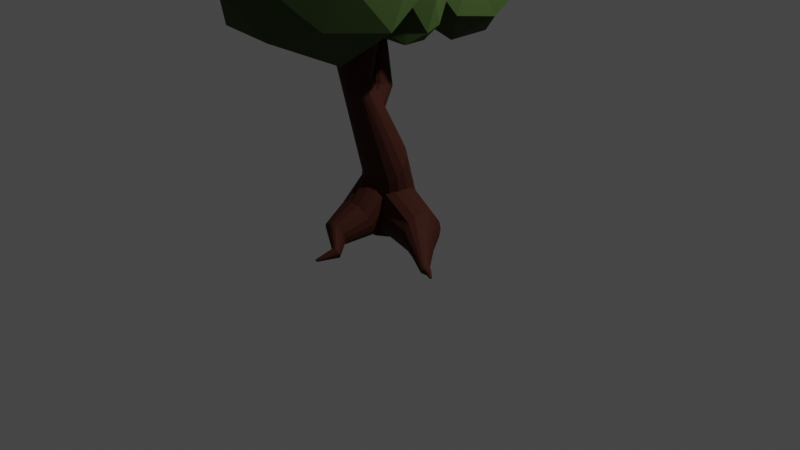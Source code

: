# Source: treeWithColor.blend  (saved by Blender 2.93.20; exported with 4.5.12 LTS)
import bpy
from mathutils import Matrix  # noqa: F401  (used for matrix-valued properties, if any)

bpy.ops.wm.read_factory_settings(use_empty=True)
scene = bpy.context.scene
scene.name = 'Scene'

# ---- collections
col_collection = bpy.data.collections.new('Collection'); scene.collection.children.link(col_collection)

# ---- materials (node trees are filled in below, after node groups)
mat_001 = bpy.data.materials.new('Материал.001')
mat_001.use_transparent_shadow = False
mat_x = bpy.data.materials.new('Материал')
mat_x.use_transparent_shadow = False

# ---- material node trees
mat_001.use_nodes = True; mat_001.node_tree.nodes.clear()
_N = mat_001.node_tree.nodes; _L = mat_001.node_tree.links
n0 = _N.new('ShaderNodeBsdfPrincipled'); n0.name = 'Principled BSDF'; n0.location = (10, 300)
n0.distribution = 'GGX'
n0.subsurface_method = 'BURLEY'
n0.inputs[0].default_value = (0.04364, 0.01027, 0.005197, 1.0)
n0.inputs[2].default_value = 0.7538
n0.inputs[3].default_value = 1.45
n0.inputs[13].default_value = 0.1692
n0.inputs[27].default_value = (0.0, 0.0, 0.0, 1.0)
n0.inputs[28].default_value = 1.0
n1 = _N.new('ShaderNodeOutputMaterial'); n1.name = 'Material Output'; n1.location = (300, 300)
_L.new(n0.outputs[0], n1.inputs[0])
n1.is_active_output = True
mat_x.use_nodes = True; mat_x.node_tree.nodes.clear()
_N = mat_x.node_tree.nodes; _L = mat_x.node_tree.links
n0 = _N.new('ShaderNodeBsdfPrincipled'); n0.name = 'Principled BSDF'; n0.location = (10, 300)
n0.distribution = 'GGX'
n0.subsurface_method = 'BURLEY'
n0.inputs[0].default_value = (0.03723, 0.06998, 0.01338, 1.0)
n0.inputs[2].default_value = 0.8615
n0.inputs[3].default_value = 1.45
n0.inputs[13].default_value = 0.3154
n0.inputs[27].default_value = (0.0, 0.0, 0.0, 1.0)
n0.inputs[28].default_value = 1.0
n1 = _N.new('ShaderNodeOutputMaterial'); n1.name = 'Material Output'; n1.location = (300, 300)
_L.new(n0.outputs[0], n1.inputs[0])
n1.is_active_output = True

# ---- world
world_world = bpy.data.worlds.new('World'); scene.world = world_world
world_world.use_nodes = True; world_world.node_tree.nodes.clear()
_N = world_world.node_tree.nodes; _L = world_world.node_tree.links
n0 = _N.new('ShaderNodeOutputWorld'); n0.name = 'World Output'; n0.location = (300, 300)
n1 = _N.new('ShaderNodeBackground'); n1.name = 'Background'; n1.location = (10, 300)
n1.inputs[0].default_value = (0.05088, 0.05088, 0.05088, 1.0)
_L.new(n1.outputs[0], n0.inputs[0])
n0.is_active_output = True
world_world.color = (0.05088, 0.05088, 0.05088)
world_world.use_sun_shadow = False
world_world.sun_shadow_jitter_overblur = 0.0

# ---- cameras
cam_camera = bpy.data.cameras.new('Camera')
cam_camera.clip_end = 100.0
cam_camera.ortho_scale = 7.314

# ---- lights
light_light = bpy.data.lights.new('Light', 'POINT')
light_light.transmission_factor = 0.0
light_light.energy = 1000.0
light_light.shadow_soft_size = 0.1
light_light.shadow_maximum_resolution = 0.006
light_light.use_absolute_resolution = True

# ---- meshes
me_x = bpy.data.meshes.new('Цилиндр')
me_x.from_pydata([(-2.811e-17, 0.08382, 0.002224), (0.1554, -0.6448, 2.478), (0.08036, 0.06783, 0.001987), (0.1793, -0.6494, 2.477), (0.1485, 0.02232, 0.001312), (0.1996, -0.6625, 2.474), (0.194, -0.04581, 0.0003009), (0.2131, -0.6821, 2.468), (0.21, -0.1262, -0.0008916), (0.2178, -0.7051, 2.462), (0.194, -0.2065, -0.002084), (0.2131, -0.7282, 2.456), (0.1485, -0.2746, -0.003095), (0.1996, -0.7478, 2.451), (0.08036, -0.3202, -0.00377), (0.1793, -0.7609, 2.447), (-1.836e-08, -0.3361, -0.004008), (0.1554, -0.7655, 2.446), (-0.08036, -0.3202, -0.00377), (0.1315, -0.7609, 2.447), (-0.1485, -0.2746, -0.003095), (0.1112, -0.7478, 2.451), (-0.194, -0.2065, -0.002084), (0.09769, -0.7282, 2.456), (-0.21, -0.1262, -0.0008916), (0.09294, -0.7051, 2.462), (-0.194, -0.04581, 0.0003009), (0.09769, -0.6821, 2.468), (-0.1485, 0.02232, 0.001312), (0.1112, -0.6625, 2.474), (-0.08036, 0.06783, 0.001987), (0.1315, -0.6494, 2.477), (-3.736e-09, 0.2016, 0.02188), (0.1234, 0.1771, 0.021), (0.2279, 0.1072, 0.01851), (0.2978, 0.00274, 0.01477), (0.3223, -0.1205, 0.01036), (0.2978, -0.2438, 0.005957), (0.2279, -0.3483, 0.002221), (0.1234, -0.4181, -0.0002749), (-3.192e-08, -0.4427, -0.001152), (-0.1234, -0.4181, -0.0002749), (-0.2279, -0.3483, 0.002221), (-0.2978, -0.2438, 0.005957), (-0.3223, -0.1205, 0.01036), (-0.2978, 0.00274, 0.01477), (-0.2279, 0.1072, 0.01851), (-0.1234, 0.1771, 0.021), (0.1013, -0.1426, 0.9753), (0.2036, -0.1541, 0.9586), (0.2903, -0.1869, 0.9112), (0.3483, -0.236, 0.8402), (0.3687, -0.2939, 0.7564), (0.3483, -0.3518, 0.6727), (0.2903, -0.4009, 0.6017), (0.2036, -0.4337, 0.5542), (0.1013, -0.4453, 0.5376), (-0.00102, -0.4337, 0.5542), (-0.08776, -0.4009, 0.6017), (-0.1457, -0.3518, 0.6727), (-0.1661, -0.2939, 0.7564), (-0.1457, -0.236, 0.8402), (-0.08776, -0.1869, 0.9112), (-0.00102, -0.1541, 0.9586), (-0.07656, -0.3534, 1.559), (-0.007081, -0.3645, 1.566), (0.05182, -0.3963, 1.585), (0.09117, -0.4438, 1.613), (0.105, -0.4999, 1.646), (0.09117, -0.5559, 1.679), (0.05182, -0.6034, 1.707), (-0.007081, -0.6352, 1.725), (-0.07656, -0.6463, 1.732), (-0.146, -0.6352, 1.725), (-0.2049, -0.6034, 1.707), (-0.2443, -0.5559, 1.679), (-0.2581, -0.4999, 1.646), (-0.2443, -0.4438, 1.613), (-0.2049, -0.3963, 1.585), (-0.146, -0.3645, 1.566), (0.09285, -0.3307, 2.191), (0.1275, -0.3374, 2.19), (0.157, -0.3563, 2.184), (0.1766, -0.3847, 2.177), (0.1835, -0.4182, 2.168), (0.1766, -0.4517, 2.159), (0.157, -0.4801, 2.151), (0.1275, -0.4991, 2.146), (0.09285, -0.5058, 2.144), (0.05816, -0.4991, 2.146), (0.02876, -0.4801, 2.151), (0.009106, -0.4517, 2.159), (0.002205, -0.4182, 2.168), (0.009106, -0.3847, 2.177), (0.02876, -0.3563, 2.184), (0.05816, -0.3374, 2.19), (0.09253, -0.2388, 0.2324), (-1.058e-09, -0.2324, 0.2152), (0.2101, -0.9951, 0.001969), (0.642, -0.4847, 0.04727), (0.2317, -0.9965, 0.006024), (0.1994, -0.399, 0.06874), (0.2501, -1.001, 0.01757), (0.6575, -0.4183, 0.001749), (0.2624, -1.007, 0.03486), (0.2149, -0.3327, 0.02322), (0.2667, -1.014, 0.05524), (0.6756, -0.3401, -0.01424), (0.2624, -1.022, 0.07563), (0.2331, -0.2544, 0.007232), (0.2501, -1.028, 0.09292), (0.6937, -0.2618, 0.00175), (0.2317, -1.032, 0.1045), (0.2511, -0.1761, 0.02322), (0.2101, -1.034, 0.1085), (0.7089, -0.1953, 0.04727), (0.1884, -1.032, 0.1045), (0.2867, -0.1097, 0.05856), (0.17, -1.028, 0.09292), (0.719, -0.1509, 0.1154), (0.1577, -1.022, 0.07563), (0.2968, -0.06529, 0.1267), (0.1534, -1.014, 0.05524), (0.7224, -0.1353, 0.1958), (0.1577, -1.007, 0.03486), (0.2612, -0.0435, 0.3526), (0.17, -1.001, 0.01757), (0.1884, -0.9965, 0.006024), (0.171, -0.257, 0.2816), (0.2234, -0.2842, 0.3552), (0.2418, -0.3163, 0.4419), (0.2234, -0.3484, 0.5287), (0.171, -0.3756, 0.6023), (0.09253, -0.3938, 0.6514), (-2.22e-08, -0.4002, 0.6687), (-0.0889, -0.3624, 0.6053), (-0.1407, -0.3504, 0.5728), (-0.1753, -0.3325, 0.5243), (-0.1874, -0.3113, 0.467), (-0.1753, -0.2901, 0.4097), (-0.1407, -0.2721, 0.3612), (-0.09253, -0.2388, 0.2324), (0.08036, -0.495, 0.008175), (0.1485, -0.5105, 0.05098), (0.194, -0.5337, 0.115), (0.21, -0.561, 0.1906), (0.194, -0.5884, 0.2662), (0.1485, -0.6116, 0.3302), (0.08036, -0.6271, 0.373), (-1.836e-08, -0.6325, 0.388), (-0.08036, -0.6271, 0.373), (-0.1485, -0.6116, 0.3302), (-0.194, -0.5884, 0.2662), (-0.21, -0.561, 0.1906), (-0.194, -0.5337, 0.115), (-0.1485, -0.5105, 0.05098), (5.655e-17, -0.4895, -0.006855), (-0.08036, -0.495, 0.008175), (0.05189, -0.7989, 0.002767), (0.09588, -0.8091, 0.03033), (0.1253, -0.8244, 0.07159), (0.1356, -0.8424, 0.1202), (0.1253, -0.8604, 0.1689), (0.09588, -0.8757, 0.2102), (0.05189, -0.8859, 0.2377), (-9.379e-09, -0.8895, 0.2474), (-0.05189, -0.8859, 0.2377), (-0.09588, -0.8757, 0.2102), (-0.1253, -0.8604, 0.1689), (-0.1356, -0.8424, 0.1202), (-0.1253, -0.8244, 0.07159), (-0.09588, -0.8091, 0.03033), (-0.05189, -0.7989, 0.002767), (2.475e-09, -0.7953, -0.006912), (0.1384, -1.192, -0.0009854), (0.144, -1.192, 5.525e-05), (0.1487, -1.193, 0.003019), (0.1518, -1.195, 0.007454), (0.1529, -1.197, 0.01269), (0.1518, -1.199, 0.01792), (0.1487, -1.2, 0.02235), (0.144, -1.201, 0.02532), (0.1384, -1.202, 0.02636), (0.1328, -1.201, 0.02532), (0.1281, -1.2, 0.02235), (0.125, -1.199, 0.01792), (0.1239, -1.197, 0.01269), (0.125, -1.195, 0.007454), (0.1281, -1.193, 0.003019), (0.1328, -1.192, 5.525e-05), (0.1878, -0.4433, 0.1572), (0.6315, -0.529, 0.1154), (0.184, -0.4589, 0.2376), (0.6277, -0.5445, 0.1958), (0.1873, -0.4432, 0.3179), (0.6311, -0.5289, 0.2761), (0.2294, -0.4072, 0.4953), (0.6411, -0.4845, 0.3443), (0.2455, -0.338, 0.5426), (0.6563, -0.4181, 0.3898), (0.2645, -0.2565, 0.5592), (0.6744, -0.3398, 0.4058), (0.2833, -0.1749, 0.5424), (0.6926, -0.2615, 0.3898), (0.2992, -0.1058, 0.4949), (0.7081, -0.1951, 0.3443), (0.2577, -0.05966, 0.4363), (0.7185, -0.1508, 0.2761), (0.7873, -0.5437, 0.03341), (0.7967, -0.5034, 0.005754), (0.8078, -0.4558, -0.003959), (0.8188, -0.4083, 0.005754), (0.828, -0.3679, 0.03341), (0.8341, -0.3409, 0.07481), (0.8362, -0.3314, 0.1236), (0.781, -0.5706, 0.07481), (0.7786, -0.5801, 0.1236), (0.7807, -0.5706, 0.1725), (0.7868, -0.5436, 0.2139), (0.7961, -0.5032, 0.2415), (0.807, -0.4557, 0.2512), (0.8181, -0.4081, 0.2415), (0.8275, -0.3678, 0.2139), (0.8338, -0.3409, 0.1725), (0.9827, -0.6454, 0.009509), (0.9867, -0.6282, -0.002308), (0.9914, -0.6079, -0.006457), (0.9961, -0.5875, -0.002308), (1.0, -0.5703, 0.009509), (1.003, -0.5588, 0.02719), (1.004, -0.5547, 0.04805), (0.98, -0.6569, 0.02719), (0.979, -0.6609, 0.04805), (0.9798, -0.6569, 0.06892), (0.9825, -0.6453, 0.0866), (0.9864, -0.6281, 0.09842), (0.9911, -0.6078, 0.1026), (0.9958, -0.5875, 0.09842), (0.9998, -0.5702, 0.0866), (1.003, -0.5587, 0.06892), (1.045, -0.6379, 0.007539), (1.045, -0.6294, 0.001324), (1.047, -0.6192, -0.001367), (1.05, -0.6091, -0.0001269), (1.054, -0.6005, 0.004857), (1.057, -0.5948, 0.01283), (1.061, -0.5928, 0.02256), (1.047, -0.6437, 0.01633), (1.049, -0.6457, 0.02636), (1.053, -0.6436, 0.0361), (1.057, -0.6379, 0.04407), (1.061, -0.6293, 0.04905), (1.064, -0.6192, 0.05029), (1.065, -0.6091, 0.0476), (1.065, -0.6005, 0.04138), (1.064, -0.5948, 0.03259), (1.106, -0.6584, 0.004905), (1.106, -0.6546, 0.002133), (1.107, -0.6501, 0.0009321), (1.108, -0.6456, 0.001486), (1.109, -0.6417, 0.003709), (1.111, -0.6392, 0.007264), (1.113, -0.6383, 0.01161), (1.106, -0.661, 0.008827), (1.108, -0.6619, 0.0133), (1.109, -0.661, 0.01765), (1.111, -0.6584, 0.0212), (1.113, -0.6546, 0.02343), (1.114, -0.6501, 0.02398), (1.115, -0.6455, 0.02278), (1.115, -0.6417, 0.02001), (1.114, -0.6392, 0.01608), (-0.0468, -0.04917, 1.417), (-0.08742, -0.04123, 1.406), (-0.04889, -0.246, 1.04), (-0.1777, 0.2624, 2.561), (-0.03089, -0.2248, 1.148), (-0.1589, 0.2565, 2.564), (0.01353, -0.2292, 1.184), (-0.1435, 0.244, 2.564), (0.04148, -0.2422, 1.232), (-0.1338, 0.2269, 2.562), (0.0487, -0.2617, 1.285), (-0.1313, 0.2076, 2.557), (0.0341, -0.2847, 1.336), (-0.1364, 0.1893, 2.552), (-9.59e-05, -0.3078, 1.375), (-0.1482, 0.1746, 2.546), (-0.04869, -0.3274, 1.398), (-0.1651, 0.1658, 2.54), (-0.1043, -0.3406, 1.401), (-0.1844, 0.1642, 2.536), (-0.1584, -0.3453, 1.383), (-0.2031, 0.1701, 2.533), (-0.1667, -0.3573, 1.257), (-0.2185, 0.1826, 2.533), (-0.1946, -0.3724, 1.179), (-0.2282, 0.1998, 2.535), (-0.1979, -0.3635, 1.155), (-0.2307, 0.219, 2.54), (-0.1913, -0.353, 1.132), (-0.2257, 0.2374, 2.545), (-0.1531, -0.2787, 1.066), (-0.2138, 0.2521, 2.551), (-0.1045, -0.2591, 1.043), (-0.197, 0.2609, 2.557), (-0.01347, -0.07181, 1.432), (0.007506, -0.1057, 1.448), (0.01293, -0.1456, 1.462), (0.001973, -0.1856, 1.474), (-0.02369, -0.2195, 1.48), (-0.06016, -0.2421, 1.48), (-0.1019, -0.2501, 1.473), (-0.1425, -0.2421, 1.462), (-0.1758, -0.2195, 1.447), (-0.1968, -0.1856, 1.431), (-0.2022, -0.1456, 1.417), (-0.1913, -0.1057, 1.405), (-0.1656, -0.07181, 1.399), (-0.1291, -0.04917, 1.399), (-0.1759, -0.04083, 1.797), (-0.2015, -0.05672, 1.797), (-0.1466, -0.03525, 1.801), (-0.2195, -0.0805, 1.801), (-0.2272, -0.1086, 1.809), (-0.2234, -0.1366, 1.819), (-0.2087, -0.1604, 1.831), (-0.1853, -0.1763, 1.841), (-0.1567, -0.1819, 1.849), (-0.1275, -0.1763, 1.853), (-0.1019, -0.1604, 1.853), (-0.08384, -0.1366, 1.849), (-0.07614, -0.1086, 1.841), (-0.07995, -0.0805, 1.831), (-0.09468, -0.05672, 1.82), (-0.1181, -0.04083, 1.809), (-0.3101, 0.07002, 2.016), (-0.3321, 0.06574, 2.022), (-0.3501, 0.05356, 2.029), (-0.3615, 0.03533, 2.038), (-0.3646, 0.01383, 2.045), (-0.3588, -0.007676, 2.052), (-0.345, -0.02591, 2.055), (-0.3254, -0.03809, 2.055), (-0.3029, -0.04236, 2.052), (-0.281, -0.03809, 2.047), (-0.2629, -0.02591, 2.039), (-0.2515, -0.007676, 2.03), (-0.2484, 0.01383, 2.023), (-0.2542, 0.03533, 2.016), (-0.268, 0.05356, 2.013), (-0.2876, 0.06574, 2.013), (-0.1427, 0.1603, 2.476), (-0.1594, 0.1571, 2.474), (-0.174, 0.148, 2.474), (-0.1844, 0.1344, 2.476), (-0.1888, 0.1183, 2.481), (-0.1866, 0.1023, 2.487), (-0.1782, 0.08869, 2.493), (-0.1648, 0.0796, 2.499), (-0.1485, 0.07641, 2.504), (-0.1317, 0.0796, 2.506), (-0.1171, 0.08869, 2.506), (-0.1068, 0.1023, 2.504), (-0.1024, 0.1183, 2.499), (-0.1045, 0.1344, 2.493), (-0.113, 0.148, 2.487), (-0.1263, 0.1571, 2.481)], [], [(80, 1, 3, 81), (81, 3, 5, 82), (82, 5, 7, 83), (83, 7, 9, 84), (84, 9, 11, 85), (85, 11, 13, 86), (86, 13, 15, 87), (87, 15, 17, 88), (88, 17, 19, 89), (89, 19, 21, 90), (90, 21, 23, 91), (91, 23, 25, 92), (92, 25, 27, 93), (93, 27, 29, 94), (3, 1, 31, 29, 27, 25, 23, 21, 19, 17, 15, 13, 11, 9, 7, 5), (94, 29, 31, 95), (95, 31, 1, 80), (0, 2, 4, 6, 8, 10, 12, 14, 16, 18, 20, 22, 24, 26, 28, 30), (30, 47, 32, 0), (28, 46, 47, 30), (26, 45, 46, 28), (24, 44, 45, 26), (22, 43, 44, 24), (20, 42, 43, 22), (18, 41, 42, 20), (16, 40, 41, 18), (14, 39, 40, 16), (12, 38, 39, 14), (10, 37, 38, 12), (8, 36, 37, 10), (6, 35, 36, 8), (4, 34, 35, 6), (2, 33, 34, 4), (0, 32, 33, 2), (47, 63, 48, 32), (46, 62, 63, 47), (45, 61, 62, 46), (44, 60, 61, 45), (43, 59, 60, 44), (42, 58, 59, 43), (41, 57, 58, 42), (40, 56, 57, 41), (39, 55, 56, 40), (38, 54, 55, 39), (37, 53, 54, 38), (36, 52, 53, 37), (35, 51, 52, 36), (34, 50, 51, 35), (33, 49, 50, 34), (32, 48, 49, 33), (63, 79, 64, 48), (62, 78, 79, 63), (61, 77, 78, 62), (60, 76, 77, 61), (59, 75, 76, 60), (58, 74, 75, 59), (57, 73, 74, 58), (56, 72, 73, 57), (55, 71, 72, 56), (54, 70, 71, 55), (53, 69, 70, 54), (52, 68, 69, 53), (51, 67, 68, 52), (50, 66, 67, 51), (49, 65, 66, 50), (48, 64, 65, 49), (79, 95, 80, 64), (78, 94, 95, 79), (77, 93, 94, 78), (76, 92, 93, 77), (75, 91, 92, 76), (74, 90, 91, 75), (73, 89, 90, 74), (72, 88, 89, 73), (71, 87, 88, 72), (70, 86, 87, 71), (69, 85, 86, 70), (68, 84, 85, 69), (67, 83, 84, 68), (66, 82, 83, 67), (65, 81, 82, 66), (64, 80, 81, 65), (160, 144, 145, 161), (142, 96, 128, 143), (159, 143, 144, 160), (143, 128, 129, 144), (162, 146, 147, 163), (144, 129, 130, 145), (163, 147, 148, 164), (145, 130, 131, 146), (113, 111, 107, 109), (164, 148, 149, 165), (146, 131, 132, 147), (165, 149, 150, 166), (147, 132, 133, 148), (166, 150, 151, 167), (148, 133, 134, 149), (117, 115, 111, 113), (167, 151, 152, 168), (149, 134, 135, 150), (168, 152, 153, 169), (150, 135, 136, 151), (169, 153, 154, 170), (151, 136, 137, 152), (121, 119, 115, 117), (170, 154, 155, 171), (152, 137, 138, 153), (171, 155, 157, 172), (153, 138, 139, 154), (172, 157, 156, 173), (154, 139, 140, 155), (125, 123, 119, 121), (173, 156, 142, 158), (155, 140, 141, 157), (157, 141, 97, 156), (161, 145, 146, 162), (156, 97, 96, 142), (109, 107, 103, 105), (127, 98, 174, 189), (158, 142, 143, 159), (100, 158, 159, 102), (106, 161, 162, 108), (98, 173, 158, 100), (127, 172, 173, 98), (126, 171, 172, 127), (124, 170, 171, 126), (122, 169, 170, 124), (120, 168, 169, 122), (118, 167, 168, 120), (116, 166, 167, 118), (114, 165, 166, 116), (112, 164, 165, 114), (110, 163, 164, 112), (108, 162, 163, 110), (102, 159, 160, 104), (104, 160, 161, 106), (174, 175, 176, 177, 178, 179, 180, 181, 182, 183, 184, 185, 186, 187, 188, 189), (104, 106, 178, 177), (110, 112, 181, 180), (116, 118, 184, 183), (122, 124, 187, 186), (102, 104, 177, 176), (108, 110, 180, 179), (114, 116, 183, 182), (120, 122, 186, 185), (126, 127, 189, 188), (100, 102, 176, 175), (106, 108, 179, 178), (98, 100, 175, 174), (112, 114, 182, 181), (118, 120, 185, 184), (124, 126, 188, 187), (105, 103, 99, 101), (101, 99, 191, 190), (190, 191, 193, 192), (192, 193, 195, 194), (194, 195, 197, 196), (196, 197, 199, 198), (198, 199, 201, 200), (200, 201, 203, 202), (202, 203, 205, 204), (199, 197, 218, 219), (204, 205, 207, 206), (206, 207, 123, 125), (105, 101, 190, 192, 194, 196, 198, 200, 202, 204, 206, 125, 121, 117, 113, 109), (222, 221, 237, 238), (123, 207, 223, 214), (195, 193, 216, 217), (205, 203, 221, 222), (107, 111, 211, 210), (191, 99, 208, 215), (201, 199, 219, 220), (119, 123, 214, 213), (111, 115, 212, 211), (197, 195, 217, 218), (207, 205, 222, 223), (99, 103, 209, 208), (115, 119, 213, 212), (193, 191, 215, 216), (203, 201, 220, 221), (103, 107, 210, 209), (236, 235, 251, 252), (215, 208, 224, 231), (223, 222, 238, 239), (216, 215, 231, 232), (208, 209, 225, 224), (214, 223, 239, 230), (217, 216, 232, 233), (209, 210, 226, 225), (218, 217, 233, 234), (211, 212, 228, 227), (219, 218, 234, 235), (212, 213, 229, 228), (220, 219, 235, 236), (210, 211, 227, 226), (221, 220, 236, 237), (213, 214, 230, 229), (251, 250, 266, 267), (226, 227, 243, 242), (237, 236, 252, 253), (229, 230, 246, 245), (238, 237, 253, 254), (231, 224, 240, 247), (239, 238, 254, 255), (232, 231, 247, 248), (224, 225, 241, 240), (230, 239, 255, 246), (233, 232, 248, 249), (225, 226, 242, 241), (234, 233, 249, 250), (227, 228, 244, 243), (235, 234, 250, 251), (228, 229, 245, 244), (257, 258, 259, 260, 261, 262, 271, 270, 269, 268, 267, 266, 265, 264, 263, 256), (244, 245, 261, 260), (252, 251, 267, 268), (242, 243, 259, 258), (253, 252, 268, 269), (245, 246, 262, 261), (254, 253, 269, 270), (247, 240, 256, 263), (255, 254, 270, 271), (248, 247, 263, 264), (240, 241, 257, 256), (246, 255, 271, 262), (249, 248, 264, 265), (241, 242, 258, 257), (250, 249, 265, 266), (243, 244, 260, 259), (276, 272, 306, 278), (352, 275, 277, 367), (278, 306, 307, 280), (367, 277, 279, 366), (280, 307, 308, 282), (366, 279, 281, 365), (282, 308, 309, 284), (365, 281, 283, 364), (284, 309, 310, 286), (364, 283, 285, 363), (286, 310, 311, 288), (363, 285, 287, 362), (288, 311, 312, 290), (362, 287, 289, 361), (290, 312, 313, 292), (361, 289, 291, 360), (292, 313, 314, 294), (360, 291, 293, 359), (294, 314, 315, 296), (359, 293, 295, 358), (296, 315, 316, 298), (358, 295, 297, 357), (298, 316, 317, 300), (357, 297, 299, 356), (300, 317, 318, 302), (356, 299, 301, 355), (302, 318, 319, 304), (355, 301, 303, 354), (277, 275, 305, 303, 301, 299, 297, 295, 293, 291, 289, 287, 285, 283, 281, 279), (304, 319, 273, 274), (354, 303, 305, 353), (274, 273, 272, 276), (353, 305, 275, 352), (274, 276, 278, 280, 282, 284, 286, 288, 290, 292, 294, 296, 298, 300, 302, 304), (319, 320, 322, 273), (318, 321, 320, 319), (317, 323, 321, 318), (316, 324, 323, 317), (315, 325, 324, 316), (314, 326, 325, 315), (313, 327, 326, 314), (312, 328, 327, 313), (311, 329, 328, 312), (310, 330, 329, 311), (309, 331, 330, 310), (308, 332, 331, 309), (307, 333, 332, 308), (306, 334, 333, 307), (272, 335, 334, 306), (273, 322, 335, 272), (320, 337, 336, 322), (321, 338, 337, 320), (323, 339, 338, 321), (324, 340, 339, 323), (325, 341, 340, 324), (326, 342, 341, 325), (327, 343, 342, 326), (328, 344, 343, 327), (329, 345, 344, 328), (330, 346, 345, 329), (331, 347, 346, 330), (332, 348, 347, 331), (333, 349, 348, 332), (334, 350, 349, 333), (335, 351, 350, 334), (322, 336, 351, 335), (337, 353, 352, 336), (338, 354, 353, 337), (339, 355, 354, 338), (340, 356, 355, 339), (341, 357, 356, 340), (342, 358, 357, 341), (343, 359, 358, 342), (344, 360, 359, 343), (345, 361, 360, 344), (346, 362, 361, 345), (347, 363, 362, 346), (348, 364, 363, 347), (349, 365, 364, 348), (350, 366, 365, 349), (351, 367, 366, 350), (336, 352, 367, 351)])
_uv = me_x.uv_layers.new(name='UVКарта')
_uv.uv.foreach_set('vector', [1.0, 1.0, 1.0, 1.0, 0.9375, 1.0, 0.9375, 1.0, 0.9375, 1.0, 0.9375, 1.0, 0.875, 1.0, 0.875, 1.0, 0.875, 1.0, 0.875, 1.0, 0.8125, 1.0, 0.8125, 1.0, 0.8125, 1.0, 0.8125, 1.0, 0.75, 1.0, 0.75, 1.0, 0.75, 1.0, 0.75, 1.0, 0.6875, 1.0, 0.6875, 1.0, 0.6875, 1.0, 0.6875, 1.0, 0.625, 1.0, 0.625, 1.0, 0.625, 1.0, 0.625, 1.0, 0.5625, 1.0, 0.5625, 1.0, 0.5625, 1.0, 0.5625, 1.0, 0.5, 1.0, 0.5, 1.0, 0.5, 1.0, 0.5, 1.0, 0.4375, 1.0, 0.4375, 1.0, 0.4375, 1.0, 0.4375, 1.0, 0.375, 1.0, 0.375, 1.0, 0.375, 1.0, 0.375, 1.0, 0.3125, 1.0, 0.3125, 1.0, 0.3125, 1.0, 0.3125, 1.0, 0.25, 1.0, 0.25, 1.0, 0.25, 1.0, 0.25, 1.0, 0.1875, 1.0, 0.1875, 1.0, 0.1875, 1.0, 0.1875, 1.0, 0.125, 1.0, 0.125, 1.0, 0.3418, 0.4717, 0.25, 0.49, 0.1582, 0.4717, 0.08029, 0.4197, 0.02827, 0.3418, 0.01, 0.25, 0.02827, 0.1582, 0.08029, 0.08029, 0.1582, 0.02827, 0.25, 0.01, 0.3418, 0.02827, 0.4197, 0.08029, 0.4717, 0.1582, 0.49, 0.25, 0.4717, 0.3418, 0.4197, 0.4197, 0.125, 1.0, 0.125, 1.0, 0.0625, 1.0, 0.0625, 1.0, 0.0625, 1.0, 0.0625, 1.0, 0.0, 1.0, 0.0, 1.0, 0.75, 0.49, 0.8418, 0.4717, 0.9197, 0.4197, 0.9717, 0.3418, 0.99, 0.25, 0.9717, 0.1582, 0.9197, 0.08029, 0.8418, 0.02827, 0.75, 0.01, 0.6582, 0.02827, 0.5803, 0.08029, 0.5283, 0.1582, 0.51, 0.25, 0.5283, 0.3418, 0.5803, 0.4197, 0.6582, 0.4717, 0.0625, 0.5, 0.0625, 0.5, 0.0, 0.5, 0.0, 0.5, 0.125, 0.5, 0.125, 0.5, 0.0625, 0.5, 0.0625, 0.5, 0.1875, 0.5, 0.1875, 0.5, 0.125, 0.5, 0.125, 0.5, 0.25, 0.5, 0.25, 0.5, 0.1875, 0.5, 0.1875, 0.5, 0.3125, 0.5, 0.3125, 0.5, 0.25, 0.5, 0.25, 0.5, 0.375, 0.5, 0.375, 0.5, 0.3125, 0.5, 0.3125, 0.5, 0.4375, 0.5, 0.4375, 0.5, 0.375, 0.5, 0.375, 0.5, 0.5, 0.5, 0.5, 0.5, 0.4375, 0.5, 0.4375, 0.5, 0.5625, 0.5, 0.5625, 0.5, 0.5, 0.5, 0.5, 0.5, 0.625, 0.5, 0.625, 0.5, 0.5625, 0.5, 0.5625, 0.5, 0.6875, 0.5, 0.6875, 0.5, 0.625, 0.5, 0.625, 0.5, 0.75, 0.5, 0.75, 0.5, 0.6875, 0.5, 0.6875, 0.5, 0.8125, 0.5, 0.8125, 0.5, 0.75, 0.5, 0.75, 0.5, 0.875, 0.5, 0.875, 0.5, 0.8125, 0.5, 0.8125, 0.5, 0.9375, 0.5, 0.9375, 0.5, 0.875, 0.5, 0.875, 0.5, 1.0, 0.5, 1.0, 0.5, 0.9375, 0.5, 0.9375, 0.5, 0.0625, 0.5, 0.0625, 0.665, 0.0, 0.665, 0.0, 0.5, 0.125, 0.5, 0.125, 0.665, 0.0625, 0.665, 0.0625, 0.5, 0.1875, 0.5, 0.1875, 0.665, 0.125, 0.665, 0.125, 0.5, 0.25, 0.5, 0.25, 0.665, 0.1875, 0.665, 0.1875, 0.5, 0.3125, 0.5, 0.3125, 0.665, 0.25, 0.665, 0.25, 0.5, 0.375, 0.5, 0.375, 0.665, 0.3125, 0.665, 0.3125, 0.5, 0.4375, 0.5, 0.4375, 0.665, 0.375, 0.665, 0.375, 0.5, 0.5, 0.5, 0.5, 0.665, 0.4375, 0.665, 0.4375, 0.5, 0.5625, 0.5, 0.5625, 0.665, 0.5, 0.665, 0.5, 0.5, 0.625, 0.5, 0.625, 0.665, 0.5625, 0.665, 0.5625, 0.5, 0.6875, 0.5, 0.6875, 0.665, 0.625, 0.665, 0.625, 0.5, 0.75, 0.5, 0.75, 0.665, 0.6875, 0.665, 0.6875, 0.5, 0.8125, 0.5, 0.8125, 0.665, 0.75, 0.665, 0.75, 0.5, 0.875, 0.5, 0.875, 0.665, 0.8125, 0.665, 0.8125, 0.5, 0.9375, 0.5, 0.9375, 0.665, 0.875, 0.665, 0.875, 0.5, 1.0, 0.5, 1.0, 0.665, 0.9375, 0.665, 0.9375, 0.5, 0.0625, 0.665, 0.0625, 0.8438, 0.0, 0.8438, 0.0, 0.665, 0.125, 0.665, 0.125, 0.8438, 0.0625, 0.8438, 0.0625, 0.665, 0.1875, 0.665, 0.1875, 0.8438, 0.125, 0.8438, 0.125, 0.665, 0.25, 0.665, 0.25, 0.8438, 0.1875, 0.8438, 0.1875, 0.665, 0.3125, 0.665, 0.3125, 0.8438, 0.25, 0.8438, 0.25, 0.665, 0.375, 0.665, 0.375, 0.8438, 0.3125, 0.8438, 0.3125, 0.665, 0.4375, 0.665, 0.4375, 0.8438, 0.375, 0.8438, 0.375, 0.665, 0.5, 0.665, 0.5, 0.8438, 0.4375, 0.8438, 0.4375, 0.665, 0.5625, 0.665, 0.5625, 0.8438, 0.5, 0.8438, 0.5, 0.665, 0.625, 0.665, 0.625, 0.8438, 0.5625, 0.8438, 0.5625, 0.665, 0.6875, 0.665, 0.6875, 0.8438, 0.625, 0.8438, 0.625, 0.665, 0.75, 0.665, 0.75, 0.8438, 0.6875, 0.8438, 0.6875, 0.665, 0.8125, 0.665, 0.8125, 0.8438, 0.75, 0.8438, 0.75, 0.665, 0.875, 0.665, 0.875, 0.8438, 0.8125, 0.8438, 0.8125, 0.665, 0.9375, 0.665, 0.9375, 0.8438, 0.875, 0.8438, 0.875, 0.665, 1.0, 0.665, 1.0, 0.8438, 0.9375, 0.8438, 0.9375, 0.665, 0.0625, 0.8438, 0.0625, 1.0, 0.0, 1.0, 0.0, 0.8438, 0.125, 0.8438, 0.125, 1.0, 0.0625, 1.0, 0.0625, 0.8438, 0.1875, 0.8438, 0.1875, 1.0, 0.125, 1.0, 0.125, 0.8438, 0.25, 0.8438, 0.25, 1.0, 0.1875, 1.0, 0.1875, 0.8438, 0.3125, 0.8438, 0.3125, 1.0, 0.25, 1.0, 0.25, 0.8438, 0.375, 0.8438, 0.375, 1.0, 0.3125, 1.0, 0.3125, 0.8438, 0.4375, 0.8438, 0.4375, 1.0, 0.375, 1.0, 0.375, 0.8438, 0.5, 0.8438, 0.5, 1.0, 0.4375, 1.0, 0.4375, 0.8438, 0.5625, 0.8438, 0.5625, 1.0, 0.5, 1.0, 0.5, 0.8438, 0.625, 0.8438, 0.625, 1.0, 0.5625, 1.0, 0.5625, 0.8438, 0.6875, 0.8438, 0.6875, 1.0, 0.625, 1.0, 0.625, 0.8438, 0.75, 0.8438, 0.75, 1.0, 0.6875, 1.0, 0.6875, 0.8438, 0.8125, 0.8438, 0.8125, 1.0, 0.75, 1.0, 0.75, 0.8438, 0.875, 0.8438, 0.875, 1.0, 0.8125, 1.0, 0.8125, 0.8438, 0.9375, 0.8438, 0.9375, 1.0, 0.875, 1.0, 0.875, 0.8438, 1.0, 0.8438, 1.0, 1.0, 0.9375, 1.0, 0.9375, 0.8438, 0.8125, 0.5, 0.8125, 0.5, 0.75, 0.5, 0.75, 0.5, 0.9375, 0.5, 0.9375, 1.0, 0.875, 1.0, 0.875, 0.5, 0.875, 0.5, 0.875, 0.5, 0.8125, 0.5, 0.8125, 0.5, 0.875, 0.5, 0.875, 1.0, 0.8125, 1.0, 0.8125, 0.5, 0.6875, 0.5, 0.6875, 0.5, 0.625, 0.5, 0.625, 0.5, 0.8125, 0.5, 0.8125, 1.0, 0.75, 1.0, 0.75, 0.5, 0.625, 0.5, 0.625, 0.5, 0.5625, 0.5, 0.5625, 0.5, 0.75, 0.5, 0.75, 1.0, 0.6875, 1.0, 0.6875, 0.5, 1.0, 0.5, 1.0, 1.0, 0.9375, 1.0, 0.9375, 0.5, 0.5625, 0.5, 0.5625, 0.5, 0.5, 0.5, 0.5, 0.5, 0.6875, 0.5, 0.6875, 1.0, 0.625, 1.0, 0.625, 0.5, 0.5, 0.5, 0.5, 0.5, 0.4375, 0.5, 0.4375, 0.5, 0.625, 0.5, 0.625, 1.0, 0.5625, 1.0, 0.5625, 0.5, 0.4375, 0.5, 0.4375, 0.5, 0.375, 0.5, 0.375, 0.5, 0.5625, 0.5, 0.5625, 1.0, 0.5, 1.0, 0.5, 0.5, 0.9375, 0.5, 0.9375, 1.0, 0.875, 1.0, 0.875, 0.5, 0.375, 0.5, 0.375, 0.5, 0.3115, 0.5001, 0.3125, 0.5, 0.5, 0.5, 0.5, 1.0, 0.4375, 1.0, 0.4375, 0.5, 0.3125, 0.5, 0.3115, 0.5001, 0.25, 0.5, 0.25, 0.5, 0.4375, 0.5, 0.4375, 1.0, 0.375, 1.0, 0.375, 0.5, 0.25, 0.5, 0.25, 0.5, 0.1875, 0.5, 0.1875, 0.5, 0.375, 0.5, 0.375, 1.0, 0.3125, 1.0, 0.3115, 0.5001, 0.875, 0.5, 0.875, 1.0, 0.8125, 1.0, 0.8125, 0.5, 0.1875, 0.5, 0.1875, 0.5, 0.125, 0.5, 0.125, 0.5, 0.3115, 0.5001, 0.3125, 1.0, 0.25, 1.0, 0.25, 0.5, 0.125, 0.5, 0.125, 0.5, 0.0625, 0.5, 0.0625, 0.5, 0.25, 0.5, 0.25, 1.0, 0.1875, 1.0, 0.1875, 0.5, 0.0625, 0.5, 0.0625, 0.5, 0.0, 0.5, 0.0, 0.5, 0.1875, 0.5, 0.1875, 1.0, 0.125, 1.0, 0.125, 0.5, 0.8125, 0.5, 0.8125, 1.0, 0.75, 1.0, 0.75, 0.5, 1.0, 0.5, 1.0, 0.5, 0.9375, 0.5, 0.9375, 0.5, 0.125, 0.5, 0.125, 1.0, 0.0625, 1.0, 0.0625, 0.5, 0.0625, 0.5, 0.0625, 1.0, 0.0, 1.0, 0.0, 0.5, 0.75, 0.5, 0.75, 0.5, 0.6875, 0.5, 0.6875, 0.5, 1.0, 0.5, 1.0, 1.0, 0.9375, 1.0, 0.9375, 0.5, 0.75, 0.5, 0.75, 1.0, 0.6875, 1.0, 0.6875, 0.5, 0.0625, 0.5, 0.0, 0.5, 0.0, 0.5, 0.0625, 0.5, 0.9375, 0.5, 0.9375, 0.5, 0.875, 0.5, 0.875, 0.5, 0.9375, 0.5, 0.9375, 0.5, 0.875, 0.5, 0.875, 0.5, 0.75, 0.5, 0.75, 0.5, 0.6875, 0.5, 0.6875, 0.5, 1.0, 0.5, 1.0, 0.5, 0.9375, 0.5, 0.9375, 0.5, 0.0625, 0.5, 0.0625, 0.5, 0.0, 0.5, 0.0, 0.5, 0.125, 0.5, 0.125, 0.5, 0.0625, 0.5, 0.0625, 0.5, 0.1875, 0.5, 0.1875, 0.5, 0.125, 0.5, 0.125, 0.5, 0.25, 0.5, 0.25, 0.5, 0.1875, 0.5, 0.1875, 0.5, 0.3125, 0.5, 0.3125, 0.5, 0.25, 0.5, 0.25, 0.5, 0.375, 0.5, 0.375, 0.5, 0.3125, 0.5, 0.3125, 0.5, 0.4375, 0.5, 0.4375, 0.5, 0.375, 0.5, 0.375, 0.5, 0.5, 0.5, 0.5, 0.5, 0.4375, 0.5, 0.4375, 0.5, 0.5625, 0.5, 0.5625, 0.5, 0.5, 0.5, 0.5, 0.5, 0.625, 0.5, 0.625, 0.5, 0.5625, 0.5, 0.5625, 0.5, 0.6875, 0.5, 0.6875, 0.5, 0.625, 0.5, 0.625, 0.5, 0.875, 0.5, 0.875, 0.5, 0.8125, 0.5, 0.8125, 0.5, 0.8125, 0.5, 0.8125, 0.5, 0.75, 0.5, 0.75, 0.5, 0.75, 0.49, 0.8418, 0.4717, 0.9197, 0.4197, 0.9717, 0.3418, 0.99, 0.25, 0.9717, 0.1582, 0.9197, 0.08029, 0.8418, 0.02827, 0.75, 0.01, 0.6582, 0.02827, 0.5803, 0.08029, 0.5283, 0.1582, 0.51, 0.25, 0.5283, 0.3418, 0.5803, 0.4197, 0.6582, 0.4717, 0.8125, 0.5, 0.75, 0.5, 0.75, 0.5, 0.8125, 0.5, 0.625, 0.5, 0.5625, 0.5, 0.5625, 0.5, 0.625, 0.5, 0.4375, 0.5, 0.375, 0.5, 0.375, 0.5, 0.4375, 0.5, 0.25, 0.5, 0.1875, 0.5, 0.1875, 0.5, 0.25, 0.5, 0.875, 0.5, 0.8125, 0.5, 0.8125, 0.5, 0.875, 0.5, 0.6875, 0.5, 0.625, 0.5, 0.625, 0.5, 0.6875, 0.5, 0.5, 0.5, 0.4375, 0.5, 0.4375, 0.5, 0.5, 0.5, 0.3125, 0.5, 0.25, 0.5, 0.25, 0.5, 0.3125, 0.5, 0.125, 0.5, 0.0625, 0.5, 0.0625, 0.5, 0.125, 0.5, 0.9375, 0.5, 0.875, 0.5, 0.875, 0.5, 0.9375, 0.5, 0.75, 0.5, 0.6875, 0.5, 0.6875, 0.5, 0.75, 0.5, 1.0, 0.5, 0.9375, 0.5, 0.9375, 0.5, 1.0, 0.5, 0.5625, 0.5, 0.5, 0.5, 0.5, 0.5, 0.5625, 0.5, 0.375, 0.5, 0.3125, 0.5, 0.3125, 0.5, 0.375, 0.5, 0.1875, 0.5, 0.125, 0.5, 0.125, 0.5, 0.1875, 0.5, 0.6875, 0.5, 0.6875, 1.0, 0.625, 1.0, 0.625, 0.5, 0.625, 0.5, 0.625, 1.0, 0.5625, 1.0, 0.5625, 0.5, 0.5625, 0.5, 0.5625, 1.0, 0.5, 1.0, 0.5, 0.5, 0.5, 0.5, 0.5, 1.0, 0.4375, 1.0, 0.4375, 0.5, 0.4375, 0.5, 0.4375, 1.0, 0.375, 1.0, 0.375, 0.5, 0.375, 0.5, 0.375, 1.0, 0.3125, 1.0, 0.3125, 0.5, 0.3125, 0.5, 0.3125, 1.0, 0.25, 1.0, 0.25, 0.5, 0.25, 0.5, 0.25, 1.0, 0.1875, 1.0, 0.1875, 0.5, 0.1875, 0.5, 0.1875, 1.0, 0.125, 1.0, 0.125, 0.5, 0.3125, 1.0, 0.375, 1.0, 0.375, 1.0, 0.3125, 1.0, 0.125, 0.5, 0.125, 1.0, 0.0625, 1.0, 0.0625, 0.5, 0.0625, 0.5, 0.0625, 1.0, 0.0, 1.0, 0.0, 0.5, 0.9717, 0.1582, 0.9197, 0.08029, 0.8418, 0.02827, 0.75, 0.01, 0.6582, 0.02827, 0.5803, 0.08029, 0.5283, 0.1582, 0.51, 0.25, 0.5283, 0.3418, 0.5803, 0.4197, 0.6582, 0.4717, 0.75, 0.49, 0.8418, 0.4717, 0.9197, 0.4197, 0.9717, 0.3418, 0.99, 0.25, 0.125, 1.0, 0.1875, 1.0, 0.1875, 1.0, 0.125, 1.0, 0.0, 1.0, 0.0625, 1.0, 0.0625, 1.0, 0.0, 1.0, 0.4375, 1.0, 0.5, 1.0, 0.5, 1.0, 0.4375, 1.0, 0.125, 1.0, 0.1875, 1.0, 0.1875, 1.0, 0.125, 1.0, 0.9375, 1.0, 1.0, 1.0, 1.0, 1.0, 0.9375, 1.0, 0.5625, 1.0, 0.625, 1.0, 0.625, 1.0, 0.5625, 1.0, 0.25, 1.0, 0.3125, 1.0, 0.3125, 1.0, 0.25, 1.0, 0.75, 1.0, 0.8125, 1.0, 0.8125, 1.0, 0.75, 1.0, 0.875, 1.0, 0.9375, 1.0, 0.9375, 1.0, 0.875, 1.0, 0.375, 1.0, 0.4375, 1.0, 0.4375, 1.0, 0.375, 1.0, 0.0625, 1.0, 0.125, 1.0, 0.125, 1.0, 0.0625, 1.0, 0.625, 1.0, 0.6875, 1.0, 0.6875, 1.0, 0.625, 1.0, 0.8125, 1.0, 0.875, 1.0, 0.875, 1.0, 0.8125, 1.0, 0.5, 1.0, 0.5625, 1.0, 0.5625, 1.0, 0.5, 1.0, 0.1875, 1.0, 0.25, 1.0, 0.25, 1.0, 0.1875, 1.0, 0.6875, 1.0, 0.75, 1.0, 0.75, 1.0, 0.6875, 1.0, 0.25, 1.0, 0.3125, 1.0, 0.3125, 1.0, 0.25, 1.0, 0.5625, 1.0, 0.625, 1.0, 0.625, 1.0, 0.5625, 1.0, 0.0625, 1.0, 0.125, 1.0, 0.125, 1.0, 0.0625, 1.0, 0.5, 1.0, 0.5625, 1.0, 0.5625, 1.0, 0.5, 1.0, 0.625, 1.0, 0.6875, 1.0, 0.6875, 1.0, 0.625, 1.0, 0.0, 1.0, 0.0625, 1.0, 0.0625, 1.0, 0.0, 1.0, 0.4375, 1.0, 0.5, 1.0, 0.5, 1.0, 0.4375, 1.0, 0.6875, 1.0, 0.75, 1.0, 0.75, 1.0, 0.6875, 1.0, 0.375, 1.0, 0.4375, 1.0, 0.4375, 1.0, 0.375, 1.0, 0.875, 1.0, 0.9375, 1.0, 0.9375, 1.0, 0.875, 1.0, 0.3125, 1.0, 0.375, 1.0, 0.375, 1.0, 0.3125, 1.0, 0.8125, 1.0, 0.875, 1.0, 0.875, 1.0, 0.8125, 1.0, 0.25, 1.0, 0.3125, 1.0, 0.3125, 1.0, 0.25, 1.0, 0.9375, 1.0, 1.0, 1.0, 1.0, 1.0, 0.9375, 1.0, 0.1875, 1.0, 0.25, 1.0, 0.25, 1.0, 0.1875, 1.0, 0.75, 1.0, 0.8125, 1.0, 0.8125, 1.0, 0.75, 1.0, 0.3125, 1.0, 0.375, 1.0, 0.375, 1.0, 0.3125, 1.0, 0.9375, 1.0, 1.0, 1.0, 1.0, 1.0, 0.9375, 1.0, 0.1875, 1.0, 0.25, 1.0, 0.25, 1.0, 0.1875, 1.0, 0.75, 1.0, 0.8125, 1.0, 0.8125, 1.0, 0.75, 1.0, 0.125, 1.0, 0.1875, 1.0, 0.1875, 1.0, 0.125, 1.0, 0.5625, 1.0, 0.625, 1.0, 0.625, 1.0, 0.5625, 1.0, 0.0625, 1.0, 0.125, 1.0, 0.125, 1.0, 0.0625, 1.0, 0.5, 1.0, 0.5625, 1.0, 0.5625, 1.0, 0.5, 1.0, 0.625, 1.0, 0.6875, 1.0, 0.6875, 1.0, 0.625, 1.0, 0.0, 1.0, 0.0625, 1.0, 0.0625, 1.0, 0.0, 1.0, 0.4375, 1.0, 0.5, 1.0, 0.5, 1.0, 0.4375, 1.0, 0.6875, 1.0, 0.75, 1.0, 0.75, 1.0, 0.6875, 1.0, 0.375, 1.0, 0.4375, 1.0, 0.4375, 1.0, 0.375, 1.0, 0.875, 1.0, 0.9375, 1.0, 0.9375, 1.0, 0.875, 1.0, 0.3125, 1.0, 0.375, 1.0, 0.375, 1.0, 0.3125, 1.0, 0.8125, 1.0, 0.875, 1.0, 0.875, 1.0, 0.8125, 1.0, 0.4717, 0.1582, 0.49, 0.25, 0.4717, 0.3418, 0.4197, 0.4197, 0.3418, 0.4717, 0.25, 0.49, 0.1582, 0.4717, 0.08029, 0.4197, 0.02827, 0.3418, 0.01, 0.25, 0.02827, 0.1582, 0.08029, 0.08029, 0.1582, 0.02827, 0.25, 0.01, 0.3418, 0.02827, 0.4197, 0.08029, 0.8125, 1.0, 0.875, 1.0, 0.875, 1.0, 0.8125, 1.0, 0.25, 1.0, 0.3125, 1.0, 0.3125, 1.0, 0.25, 1.0, 0.9375, 1.0, 1.0, 1.0, 1.0, 1.0, 0.9375, 1.0, 0.1875, 1.0, 0.25, 1.0, 0.25, 1.0, 0.1875, 1.0, 0.75, 1.0, 0.8125, 1.0, 0.8125, 1.0, 0.75, 1.0, 0.125, 1.0, 0.1875, 1.0, 0.1875, 1.0, 0.125, 1.0, 0.5625, 1.0, 0.625, 1.0, 0.625, 1.0, 0.5625, 1.0, 0.0625, 1.0, 0.125, 1.0, 0.125, 1.0, 0.0625, 1.0, 0.5, 1.0, 0.5625, 1.0, 0.5625, 1.0, 0.5, 1.0, 0.625, 1.0, 0.6875, 1.0, 0.6875, 1.0, 0.625, 1.0, 0.0, 1.0, 0.0625, 1.0, 0.0625, 1.0, 0.0, 1.0, 0.4375, 1.0, 0.5, 1.0, 0.5, 1.0, 0.4375, 1.0, 0.6875, 1.0, 0.75, 1.0, 0.75, 1.0, 0.6875, 1.0, 0.375, 1.0, 0.4375, 1.0, 0.4375, 1.0, 0.375, 1.0, 0.875, 1.0, 0.9375, 1.0, 0.9375, 1.0, 0.875, 1.0, 0.9375, 0.5, 0.9375, 0.5, 0.875, 0.5, 0.875, 0.5, 1.0, 1.0, 1.0, 1.0, 0.9375, 1.0, 0.9375, 1.0, 0.875, 0.5, 0.875, 0.5, 0.8125, 0.5, 0.8125, 0.5, 0.9375, 1.0, 0.9375, 1.0, 0.875, 1.0, 0.875, 1.0, 0.8125, 0.5, 0.8125, 0.5, 0.75, 0.5, 0.75, 0.5, 0.875, 1.0, 0.875, 1.0, 0.8125, 1.0, 0.8125, 1.0, 0.75, 0.5, 0.75, 0.5, 0.6875, 0.5, 0.6875, 0.5, 0.8125, 1.0, 0.8125, 1.0, 0.75, 1.0, 0.75, 1.0, 0.6875, 0.5, 0.6875, 0.5, 0.625, 0.5, 0.625, 0.5, 0.75, 1.0, 0.75, 1.0, 0.6875, 1.0, 0.6875, 1.0, 0.625, 0.5, 0.625, 0.5, 0.5625, 0.5, 0.5625, 0.5, 0.6875, 1.0, 0.6875, 1.0, 0.625, 1.0, 0.625, 1.0, 0.5625, 0.5, 0.5625, 0.5, 0.5, 0.5, 0.5, 0.5, 0.625, 1.0, 0.625, 1.0, 0.5625, 1.0, 0.5625, 1.0, 0.5, 0.5, 0.5, 0.5, 0.4375, 0.5, 0.4375, 0.5, 0.5625, 1.0, 0.5625, 1.0, 0.5, 1.0, 0.5, 1.0, 0.4375, 0.5, 0.4375, 0.5, 0.375, 0.5, 0.375, 0.5, 0.5, 1.0, 0.5, 1.0, 0.4375, 1.0, 0.4375, 1.0, 0.375, 0.5, 0.375, 0.5, 0.3125, 0.5, 0.3125, 0.5, 0.4375, 1.0, 0.4375, 1.0, 0.375, 1.0, 0.375, 1.0, 0.3125, 0.5, 0.3125, 0.5, 0.25, 0.5, 0.25, 0.5, 0.375, 1.0, 0.375, 1.0, 0.3125, 1.0, 0.3125, 1.0, 0.25, 0.5, 0.25, 0.5, 0.1875, 0.5, 0.1875, 0.5, 0.3125, 1.0, 0.3125, 1.0, 0.25, 1.0, 0.25, 1.0, 0.1875, 0.5, 0.1875, 0.5, 0.125, 0.5, 0.125, 0.5, 0.25, 1.0, 0.25, 1.0, 0.1875, 1.0, 0.1875, 1.0, 0.125, 0.5, 0.125, 0.5, 0.0625, 0.5, 0.0625, 0.5, 0.1875, 1.0, 0.1875, 1.0, 0.125, 1.0, 0.125, 1.0, 0.3418, 0.4717, 0.25, 0.49, 0.1582, 0.4717, 0.08029, 0.4197, 0.02827, 0.3418, 0.01, 0.25, 0.02827, 0.1582, 0.08029, 0.08029, 0.1582, 0.02827, 0.25, 0.01, 0.3418, 0.02827, 0.4197, 0.08029, 0.4717, 0.1582, 0.49, 0.25, 0.4717, 0.3418, 0.4197, 0.4197, 0.0625, 0.5, 0.0625, 0.5, 0.0, 0.5, 0.0, 0.5, 0.125, 1.0, 0.125, 1.0, 0.0625, 1.0, 0.0625, 1.0, 1.0, 0.5, 1.0, 0.5, 0.9375, 0.5, 0.9375, 0.5, 0.0625, 1.0, 0.0625, 1.0, 0.0, 1.0, 0.0, 1.0, 0.75, 0.49, 0.8418, 0.4717, 0.9197, 0.4197, 0.9717, 0.3418, 0.99, 0.25, 0.9717, 0.1582, 0.9197, 0.08029, 0.8418, 0.02827, 0.75, 0.01, 0.6582, 0.02827, 0.5803, 0.08029, 0.5283, 0.1582, 0.51, 0.25, 0.5283, 0.3418, 0.5803, 0.4197, 0.6582, 0.4717, 0.0625, 0.5, 0.0625, 0.6802, 0.0, 0.6802, 0.0, 0.5, 0.125, 0.5, 0.125, 0.6802, 0.0625, 0.6802, 0.0625, 0.5, 0.1875, 0.5, 0.1875, 0.6802, 0.125, 0.6802, 0.125, 0.5, 0.25, 0.5, 0.25, 0.6802, 0.1875, 0.6802, 0.1875, 0.5, 0.3125, 0.5, 0.3125, 0.6802, 0.25, 0.6802, 0.25, 0.5, 0.375, 0.5, 0.375, 0.6802, 0.3125, 0.6802, 0.3125, 0.5, 0.4375, 0.5, 0.4375, 0.6802, 0.375, 0.6802, 0.375, 0.5, 0.5, 0.5, 0.5, 0.6802, 0.4375, 0.6802, 0.4375, 0.5, 0.5625, 0.5, 0.5625, 0.6802, 0.5, 0.6802, 0.5, 0.5, 0.625, 0.5, 0.625, 0.6802, 0.5625, 0.6802, 0.5625, 0.5, 0.6875, 0.5, 0.6875, 0.6802, 0.625, 0.6802, 0.625, 0.5, 0.75, 0.5, 0.75, 0.6802, 0.6875, 0.6802, 0.6875, 0.5, 0.8125, 0.5, 0.8125, 0.6802, 0.75, 0.6802, 0.75, 0.5, 0.875, 0.5, 0.875, 0.6802, 0.8125, 0.6802, 0.8125, 0.5, 0.9375, 0.5, 0.9375, 0.6802, 0.875, 0.6802, 0.875, 0.5, 1.0, 0.5, 1.0, 0.6802, 0.9375, 0.6802, 0.9375, 0.5, 0.0625, 0.6802, 0.0625, 0.8527, 0.0, 0.8527, 0.0, 0.6802, 0.125, 0.6802, 0.125, 0.8527, 0.0625, 0.8527, 0.0625, 0.6802, 0.1875, 0.6802, 0.1875, 0.8527, 0.125, 0.8527, 0.125, 0.6802, 0.25, 0.6802, 0.25, 0.8527, 0.1875, 0.8527, 0.1875, 0.6802, 0.3125, 0.6802, 0.3125, 0.8527, 0.25, 0.8527, 0.25, 0.6802, 0.375, 0.6802, 0.375, 0.8527, 0.3125, 0.8527, 0.3125, 0.6802, 0.4375, 0.6802, 0.4375, 0.8527, 0.375, 0.8527, 0.375, 0.6802, 0.5, 0.6802, 0.5, 0.8527, 0.4375, 0.8527, 0.4375, 0.6802, 0.5625, 0.6802, 0.5625, 0.8527, 0.5, 0.8527, 0.5, 0.6802, 0.625, 0.6802, 0.625, 0.8527, 0.5625, 0.8527, 0.5625, 0.6802, 0.6875, 0.6802, 0.6875, 0.8527, 0.625, 0.8527, 0.625, 0.6802, 0.75, 0.6802, 0.75, 0.8527, 0.6875, 0.8527, 0.6875, 0.6802, 0.8125, 0.6802, 0.8125, 0.8527, 0.75, 0.8527, 0.75, 0.6802, 0.875, 0.6802, 0.875, 0.8527, 0.8125, 0.8527, 0.8125, 0.6802, 0.9375, 0.6802, 0.9375, 0.8527, 0.875, 0.8527, 0.875, 0.6802, 1.0, 0.6802, 1.0, 0.8527, 0.9375, 0.8527, 0.9375, 0.6802, 0.0625, 0.8527, 0.0625, 1.0, 0.0, 1.0, 0.0, 0.8527, 0.125, 0.8527, 0.125, 1.0, 0.0625, 1.0, 0.0625, 0.8527, 0.1875, 0.8527, 0.1875, 1.0, 0.125, 1.0, 0.125, 0.8527, 0.25, 0.8527, 0.25, 1.0, 0.1875, 1.0, 0.1875, 0.8527, 0.3125, 0.8527, 0.3125, 1.0, 0.25, 1.0, 0.25, 0.8527, 0.375, 0.8527, 0.375, 1.0, 0.3125, 1.0, 0.3125, 0.8527, 0.4375, 0.8527, 0.4375, 1.0, 0.375, 1.0, 0.375, 0.8527, 0.5, 0.8527, 0.5, 1.0, 0.4375, 1.0, 0.4375, 0.8527, 0.5625, 0.8527, 0.5625, 1.0, 0.5, 1.0, 0.5, 0.8527, 0.625, 0.8527, 0.625, 1.0, 0.5625, 1.0, 0.5625, 0.8527, 0.6875, 0.8527, 0.6875, 1.0, 0.625, 1.0, 0.625, 0.8527, 0.75, 0.8527, 0.75, 1.0, 0.6875, 1.0, 0.6875, 0.8527, 0.8125, 0.8527, 0.8125, 1.0, 0.75, 1.0, 0.75, 0.8527, 0.875, 0.8527, 0.875, 1.0, 0.8125, 1.0, 0.8125, 0.8527, 0.9375, 0.8527, 0.9375, 1.0, 0.875, 1.0, 0.875, 0.8527, 1.0, 0.8527, 1.0, 1.0, 0.9375, 1.0, 0.9375, 0.8527])
me_x.materials.append(mat_001)
me_x.use_remesh_fix_poles = True
me_x.use_remesh_preserve_attributes = False
me_x.update()
me_x_1 = bpy.data.meshes.new('Икосфера')
me_x_1.from_pydata([(0.08171, -0.8236, 2.114), (0.6607, -1.466, 2.376), (-0.2524, -1.755, 2.308), (-0.8167, -0.8869, 2.707), (-0.2524, -0.1101, 2.707), (0.8397, -0.4068, 2.633), (0.2524, -1.942, 3.103), (-0.7628, -1.255, 3.422), (-0.7628, -0.295, 3.422), (0.2752, 0.001722, 3.489), (0.7222, -1.185, 3.206), (-0.1021, -0.775, 3.927), (-0.2456, -1.28, 2.324), (0.4701, -1.126, 1.973), (0.24, -1.702, 2.247), (0.9557, -0.9827, 2.341), (0.5673, -0.6722, 2.301), (-0.5773, -0.8236, 2.324), (-0.6284, -1.343, 2.636), (0.03061, -0.4978, 2.301), (-0.7256, -0.3671, 2.621), (0.24, -0.1481, 2.636), (0.8684, -1.367, 2.818), (1.047, -0.8175, 2.873), (-2.999e-17, -1.981, 2.675), (0.5367, -1.811, 2.714), (-0.9705, -1.057, 3.014), (-0.5367, -1.626, 3.116), (-0.6388, -0.03629, 3.014), (-0.9705, -0.4929, 3.014), (0.4422, -0.1481, 3.041), (-1.233e-10, 0.02627, 3.116), (0.6284, -1.646, 3.246), (-0.24, -1.921, 3.182), (-0.8789, -0.775, 3.494), (-0.3421, -0.0363, 3.494), (0.4925, -0.3185, 3.298), (0.1483, -1.714, 3.535), (0.605, -1.269, 3.707), (-0.3884, -1.169, 3.892), (-0.4905, -0.4929, 3.79), (0.1712, -0.3185, 3.858), (0.1556, 0.7099, 1.846), (0.6983, 0.04816, 2.232), (-0.2073, -0.1955, 2.334), (-0.7924, 0.7099, 2.358), (-0.3288, 1.362, 2.193), (0.5427, 0.8513, 2.169), (0.2073, -0.1955, 3.005), (-0.5427, 0.04816, 3.005), (-0.5427, 0.8367, 3.005), (0.2073, 1.163, 3.024), (0.6708, 0.3306, 3.097), (6.132e-16, 0.3306, 3.512), (0.03375, 0.3349, 1.958), (0.4746, 0.2107, 1.929), (0.1972, -0.1643, 2.275), (0.7936, 0.4425, 2.173), (0.4746, 0.6742, 1.929), (-0.5159, 0.7099, 2.056), (-0.5161, 0.155, 2.275), (0.03375, 1.085, 1.958), (-0.6377, 1.085, 2.299), (0.1972, 1.331, 2.139), (0.7133, 0.2107, 2.669), (0.8689, 0.6888, 2.402), (5.927e-16, -0.3075, 2.669), (0.4408, -0.1643, 2.669), (-0.7133, 0.0308, 2.64), (-0.4408, -0.1643, 2.669), (-0.4408, 1.117, 2.854), (-0.7133, 0.6742, 2.669), (0.4408, 1.064, 2.504), (5.15e-16, 1.275, 2.689), (0.5161, 0.06746, 3.064), (-0.1972, -0.1643, 3.064), (-0.638, 0.4425, 3.064), (-0.1972, 1.132, 3.083), (0.5161, 0.832, 2.898), (0.1218, 0.06746, 3.307), (0.3943, 0.3306, 3.4), (-0.319, 0.2107, 3.307), (-0.319, 0.6742, 3.307), (0.1218, 0.7056, 3.4), (0.4906, -0.4163, 2.021), (0.6198, -0.5381, 2.223), (0.2598, -0.655, 2.223), (0.03732, -0.3488, 2.223), (0.2598, -0.04257, 2.223), (0.7511, -0.2271, 2.22), (0.4588, -0.655, 2.545), (0.09881, -0.6056, 2.581), (0.09881, -0.1595, 2.545), (0.4588, -0.04257, 2.545), (0.6813, -0.3938, 2.637), (0.3593, -0.3488, 2.744), (0.3008, -0.5288, 2.077), (0.6437, -0.5276, 2.075), (0.4539, -0.6401, 2.194), (0.7968, -0.4163, 2.192), (0.6437, -0.3051, 2.075), (0.17, -0.3488, 2.077), (0.1116, -0.5288, 2.194), (0.4321, -0.2363, 2.075), (0.1116, -0.1688, 2.194), (0.4539, 0.07187, 2.234), (0.7017, -0.5726, 2.513), (0.833, -0.3501, 2.474), (0.3593, -0.7088, 2.384), (0.5709, -0.6401, 2.384), (0.01693, -0.5276, 2.42), (0.1477, -0.6401, 2.384), (0.1477, -0.05756, 2.384), (0.01693, -0.2376, 2.384), (0.5709, 0.07187, 2.423), (0.3593, 0.01119, 2.384), (0.6071, -0.5963, 2.609), (0.2647, -0.6401, 2.573), (0.05308, -0.3488, 2.573), (0.2647, -0.05756, 2.573), (0.7383, -0.2814, 2.663), (0.4178, -0.5288, 2.69), (0.5486, -0.3488, 2.69), (0.2062, -0.4601, 2.69), (0.2062, -0.2376, 2.69), (0.4178, -0.1688, 2.69)], [], [(0, 13, 12), (1, 13, 15), (0, 12, 17), (0, 17, 19), (0, 19, 16), (1, 15, 22), (2, 14, 24), (3, 18, 26), (4, 20, 28), (5, 21, 30), (1, 22, 25), (2, 24, 27), (3, 26, 29), (4, 28, 31), (5, 30, 23), (6, 32, 37), (7, 33, 39), (8, 34, 40), (9, 35, 41), (10, 36, 38), (38, 41, 11), (38, 36, 41), (36, 9, 41), (41, 40, 11), (41, 35, 40), (35, 8, 40), (40, 39, 11), (40, 34, 39), (34, 7, 39), (39, 37, 11), (39, 33, 37), (33, 6, 37), (37, 38, 11), (37, 32, 38), (32, 10, 38), (23, 36, 10), (23, 30, 36), (30, 9, 36), (31, 35, 9), (31, 28, 35), (28, 8, 35), (29, 34, 8), (29, 26, 34), (26, 7, 34), (27, 33, 7), (27, 24, 33), (24, 6, 33), (25, 32, 6), (25, 22, 32), (22, 10, 32), (30, 31, 9), (30, 21, 31), (21, 4, 31), (28, 29, 8), (28, 20, 29), (20, 3, 29), (26, 27, 7), (26, 18, 27), (18, 2, 27), (24, 25, 6), (24, 14, 25), (14, 1, 25), (22, 23, 10), (22, 15, 23), (15, 5, 23), (16, 21, 5), (16, 19, 21), (19, 4, 21), (19, 20, 4), (19, 17, 20), (17, 3, 20), (17, 18, 3), (17, 12, 18), (12, 2, 18), (15, 16, 5), (15, 13, 16), (13, 0, 16), (12, 14, 2), (12, 13, 14), (13, 1, 14), (42, 55, 54), (43, 55, 57), (42, 54, 59), (42, 59, 61), (42, 61, 58), (43, 57, 64), (44, 56, 66), (45, 60, 68), (46, 62, 70), (47, 63, 72), (43, 64, 67), (44, 66, 69), (45, 68, 71), (46, 70, 73), (47, 72, 65), (48, 74, 79), (49, 75, 81), (50, 76, 82), (51, 77, 83), (52, 78, 80), (80, 83, 53), (80, 78, 83), (78, 51, 83), (83, 82, 53), (83, 77, 82), (77, 50, 82), (82, 81, 53), (82, 76, 81), (76, 49, 81), (81, 79, 53), (81, 75, 79), (75, 48, 79), (79, 80, 53), (79, 74, 80), (74, 52, 80), (65, 78, 52), (65, 72, 78), (72, 51, 78), (73, 77, 51), (73, 70, 77), (70, 50, 77), (71, 76, 50), (71, 68, 76), (68, 49, 76), (69, 75, 49), (69, 66, 75), (66, 48, 75), (67, 74, 48), (67, 64, 74), (64, 52, 74), (72, 73, 51), (72, 63, 73), (63, 46, 73), (70, 71, 50), (70, 62, 71), (62, 45, 71), (68, 69, 49), (68, 60, 69), (60, 44, 69), (66, 67, 48), (66, 56, 67), (56, 43, 67), (64, 65, 52), (64, 57, 65), (57, 47, 65), (58, 63, 47), (58, 61, 63), (61, 46, 63), (61, 62, 46), (61, 59, 62), (59, 45, 62), (59, 60, 45), (59, 54, 60), (54, 44, 60), (57, 58, 47), (57, 55, 58), (55, 42, 58), (54, 56, 44), (54, 55, 56), (55, 43, 56), (84, 97, 96), (85, 97, 99), (84, 96, 101), (84, 101, 103), (84, 103, 100), (85, 99, 106), (86, 98, 108), (87, 102, 110), (88, 104, 112), (89, 105, 114), (85, 106, 109), (86, 108, 111), (87, 110, 113), (88, 112, 115), (89, 114, 107), (90, 116, 121), (91, 117, 123), (92, 118, 124), (93, 119, 125), (94, 120, 122), (122, 125, 95), (122, 120, 125), (120, 93, 125), (125, 124, 95), (125, 119, 124), (119, 92, 124), (124, 123, 95), (124, 118, 123), (118, 91, 123), (123, 121, 95), (123, 117, 121), (117, 90, 121), (121, 122, 95), (121, 116, 122), (116, 94, 122), (107, 120, 94), (107, 114, 120), (114, 93, 120), (115, 119, 93), (115, 112, 119), (112, 92, 119), (113, 118, 92), (113, 110, 118), (110, 91, 118), (111, 117, 91), (111, 108, 117), (108, 90, 117), (109, 116, 90), (109, 106, 116), (106, 94, 116), (114, 115, 93), (114, 105, 115), (105, 88, 115), (112, 113, 92), (112, 104, 113), (104, 87, 113), (110, 111, 91), (110, 102, 111), (102, 86, 111), (108, 109, 90), (108, 98, 109), (98, 85, 109), (106, 107, 94), (106, 99, 107), (99, 89, 107), (100, 105, 89), (100, 103, 105), (103, 88, 105), (103, 104, 88), (103, 101, 104), (101, 87, 104), (101, 102, 87), (101, 96, 102), (96, 86, 102), (99, 100, 89), (99, 97, 100), (97, 84, 100), (96, 98, 86), (96, 97, 98), (97, 85, 98)])
_uv = me_x_1.uv_layers.new(name='UVКарта')
_uv.uv.foreach_set('vector', [0.1818, 0.0, 0.2273, 0.07873, 0.1364, 0.07873, 0.2727, 0.1575, 0.3182, 0.07873, 0.3636, 0.1575, 0.9091, 0.0, 0.9545, 0.07873, 0.8636, 0.07873, 0.7273, 0.0, 0.7727, 0.07873, 0.6818, 0.07873, 0.5455, 0.0, 0.5909, 0.07873, 0.5, 0.07873, 0.2727, 0.1575, 0.3636, 0.1575, 0.3182, 0.2362, 0.09091, 0.1575, 0.1818, 0.1575, 0.1364, 0.2362, 0.8182, 0.1575, 0.9091, 0.1575, 0.8636, 0.2362, 0.6364, 0.1575, 0.7273, 0.1575, 0.6818, 0.2362, 0.4545, 0.1575, 0.5455, 0.1575, 0.5, 0.2362, 0.2727, 0.1575, 0.3182, 0.2362, 0.2273, 0.2362, 0.09091, 0.1575, 0.1364, 0.2362, 0.04546, 0.2362, 0.8182, 0.1575, 0.8636, 0.2362, 0.7727, 0.2362, 0.6364, 0.1575, 0.6818, 0.2362, 0.5909, 0.2362, 0.4545, 0.1575, 0.5, 0.2362, 0.4091, 0.2362, 0.1818, 0.3149, 0.2727, 0.3149, 0.2273, 0.3937, 0.0, 0.3149, 0.09091, 0.3149, 0.04546, 0.3937, 0.7273, 0.3149, 0.8182, 0.3149, 0.7727, 0.3937, 0.5455, 0.3149, 0.6364, 0.3149, 0.5909, 0.3937, 0.3636, 0.3149, 0.4545, 0.3149, 0.4091, 0.3937, 0.4091, 0.3937, 0.5, 0.3937, 0.4545, 0.4724, 0.4091, 0.3937, 0.4545, 0.3149, 0.5, 0.3937, 0.4545, 0.3149, 0.5455, 0.3149, 0.5, 0.3937, 0.5909, 0.3937, 0.6818, 0.3937, 0.6364, 0.4724, 0.5909, 0.3937, 0.6364, 0.3149, 0.6818, 0.3937, 0.6364, 0.3149, 0.7273, 0.3149, 0.6818, 0.3937, 0.7727, 0.3937, 0.8636, 0.3937, 0.8182, 0.4724, 0.7727, 0.3937, 0.8182, 0.3149, 0.8636, 0.3937, 0.8182, 0.3149, 0.9091, 0.3149, 0.8636, 0.3937, 0.04546, 0.3937, 0.1364, 0.3937, 0.09091, 0.4724, 0.04546, 0.3937, 0.09091, 0.3149, 0.1364, 0.3937, 0.09091, 0.3149, 0.1818, 0.3149, 0.1364, 0.3937, 0.2273, 0.3937, 0.3182, 0.3937, 0.2727, 0.4724, 0.2273, 0.3937, 0.2727, 0.3149, 0.3182, 0.3937, 0.2727, 0.3149, 0.3636, 0.3149, 0.3182, 0.3937, 0.4091, 0.2362, 0.4545, 0.3149, 0.3636, 0.3149, 0.4091, 0.2362, 0.5, 0.2362, 0.4545, 0.3149, 0.5, 0.2362, 0.5455, 0.3149, 0.4545, 0.3149, 0.5909, 0.2362, 0.6364, 0.3149, 0.5455, 0.3149, 0.5909, 0.2362, 0.6818, 0.2362, 0.6364, 0.3149, 0.6818, 0.2362, 0.7273, 0.3149, 0.6364, 0.3149, 0.7727, 0.2362, 0.8182, 0.3149, 0.7273, 0.3149, 0.7727, 0.2362, 0.8636, 0.2362, 0.8182, 0.3149, 0.8636, 0.2362, 0.9091, 0.3149, 0.8182, 0.3149, 0.04546, 0.2362, 0.09091, 0.3149, 0.0, 0.3149, 0.04546, 0.2362, 0.1364, 0.2362, 0.09091, 0.3149, 0.1364, 0.2362, 0.1818, 0.3149, 0.09091, 0.3149, 0.2273, 0.2362, 0.2727, 0.3149, 0.1818, 0.3149, 0.2273, 0.2362, 0.3182, 0.2362, 0.2727, 0.3149, 0.3182, 0.2362, 0.3636, 0.3149, 0.2727, 0.3149, 0.5, 0.2362, 0.5909, 0.2362, 0.5455, 0.3149, 0.5, 0.2362, 0.5455, 0.1575, 0.5909, 0.2362, 0.5455, 0.1575, 0.6364, 0.1575, 0.5909, 0.2362, 0.6818, 0.2362, 0.7727, 0.2362, 0.7273, 0.3149, 0.6818, 0.2362, 0.7273, 0.1575, 0.7727, 0.2362, 0.7273, 0.1575, 0.8182, 0.1575, 0.7727, 0.2362, 0.8636, 0.2362, 0.9545, 0.2362, 0.9091, 0.3149, 0.8636, 0.2362, 0.9091, 0.1575, 0.9545, 0.2362, 0.9091, 0.1575, 1.0, 0.1575, 0.9545, 0.2362, 0.1364, 0.2362, 0.2273, 0.2362, 0.1818, 0.3149, 0.1364, 0.2362, 0.1818, 0.1575, 0.2273, 0.2362, 0.1818, 0.1575, 0.2727, 0.1575, 0.2273, 0.2362, 0.3182, 0.2362, 0.4091, 0.2362, 0.3636, 0.3149, 0.3182, 0.2362, 0.3636, 0.1575, 0.4091, 0.2362, 0.3636, 0.1575, 0.4545, 0.1575, 0.4091, 0.2362, 0.5, 0.07873, 0.5455, 0.1575, 0.4545, 0.1575, 0.5, 0.07873, 0.5909, 0.07873, 0.5455, 0.1575, 0.5909, 0.07873, 0.6364, 0.1575, 0.5455, 0.1575, 0.6818, 0.07873, 0.7273, 0.1575, 0.6364, 0.1575, 0.6818, 0.07873, 0.7727, 0.07873, 0.7273, 0.1575, 0.7727, 0.07873, 0.8182, 0.1575, 0.7273, 0.1575, 0.8636, 0.07873, 0.9091, 0.1575, 0.8182, 0.1575, 0.8636, 0.07873, 0.9545, 0.07873, 0.9091, 0.1575, 0.9545, 0.07873, 1.0, 0.1575, 0.9091, 0.1575, 0.3636, 0.1575, 0.4091, 0.07873, 0.4545, 0.1575, 0.3636, 0.1575, 0.3182, 0.07873, 0.4091, 0.07873, 0.3182, 0.07873, 0.3636, 0.0, 0.4091, 0.07873, 0.1364, 0.07873, 0.1818, 0.1575, 0.09091, 0.1575, 0.1364, 0.07873, 0.2273, 0.07873, 0.1818, 0.1575, 0.2273, 0.07873, 0.2727, 0.1575, 0.1818, 0.1575, 0.1818, 0.0, 0.2273, 0.07873, 0.1364, 0.07873, 0.2727, 0.1575, 0.3182, 0.07873, 0.3636, 0.1575, 0.9091, 0.0, 0.9545, 0.07873, 0.8636, 0.07873, 0.7273, 0.0, 0.7727, 0.07873, 0.6818, 0.07873, 0.5455, 0.0, 0.5909, 0.07873, 0.5, 0.07873, 0.2727, 0.1575, 0.3636, 0.1575, 0.3182, 0.2362, 0.09091, 0.1575, 0.1818, 0.1575, 0.1364, 0.2362, 0.8182, 0.1575, 0.9091, 0.1575, 0.8636, 0.2362, 0.6364, 0.1575, 0.7273, 0.1575, 0.6818, 0.2362, 0.4545, 0.1575, 0.5455, 0.1575, 0.5, 0.2362, 0.2727, 0.1575, 0.3182, 0.2362, 0.2273, 0.2362, 0.09091, 0.1575, 0.1364, 0.2362, 0.04546, 0.2362, 0.8182, 0.1575, 0.8636, 0.2362, 0.7727, 0.2362, 0.6364, 0.1575, 0.6818, 0.2362, 0.5909, 0.2362, 0.4545, 0.1575, 0.5, 0.2362, 0.4091, 0.2362, 0.1818, 0.3149, 0.2727, 0.3149, 0.2273, 0.3937, 0.0, 0.3149, 0.09091, 0.3149, 0.04546, 0.3937, 0.7273, 0.3149, 0.8182, 0.3149, 0.7727, 0.3937, 0.5455, 0.3149, 0.6364, 0.3149, 0.5909, 0.3937, 0.3636, 0.3149, 0.4545, 0.3149, 0.4091, 0.3937, 0.4091, 0.3937, 0.5, 0.3937, 0.4545, 0.4724, 0.4091, 0.3937, 0.4545, 0.3149, 0.5, 0.3937, 0.4545, 0.3149, 0.5455, 0.3149, 0.5, 0.3937, 0.5909, 0.3937, 0.6818, 0.3937, 0.6364, 0.4724, 0.5909, 0.3937, 0.6364, 0.3149, 0.6818, 0.3937, 0.6364, 0.3149, 0.7273, 0.3149, 0.6818, 0.3937, 0.7727, 0.3937, 0.8636, 0.3937, 0.8182, 0.4724, 0.7727, 0.3937, 0.8182, 0.3149, 0.8636, 0.3937, 0.8182, 0.3149, 0.9091, 0.3149, 0.8636, 0.3937, 0.04546, 0.3937, 0.1364, 0.3937, 0.09091, 0.4724, 0.04546, 0.3937, 0.09091, 0.3149, 0.1364, 0.3937, 0.09091, 0.3149, 0.1818, 0.3149, 0.1364, 0.3937, 0.2273, 0.3937, 0.3182, 0.3937, 0.2727, 0.4724, 0.2273, 0.3937, 0.2727, 0.3149, 0.3182, 0.3937, 0.2727, 0.3149, 0.3636, 0.3149, 0.3182, 0.3937, 0.4091, 0.2362, 0.4545, 0.3149, 0.3636, 0.3149, 0.4091, 0.2362, 0.5, 0.2362, 0.4545, 0.3149, 0.5, 0.2362, 0.5455, 0.3149, 0.4545, 0.3149, 0.5909, 0.2362, 0.6364, 0.3149, 0.5455, 0.3149, 0.5909, 0.2362, 0.6818, 0.2362, 0.6364, 0.3149, 0.6818, 0.2362, 0.7273, 0.3149, 0.6364, 0.3149, 0.7727, 0.2362, 0.8182, 0.3149, 0.7273, 0.3149, 0.7727, 0.2362, 0.8636, 0.2362, 0.8182, 0.3149, 0.8636, 0.2362, 0.9091, 0.3149, 0.8182, 0.3149, 0.04546, 0.2362, 0.09091, 0.3149, 0.0, 0.3149, 0.04546, 0.2362, 0.1364, 0.2362, 0.09091, 0.3149, 0.1364, 0.2362, 0.1818, 0.3149, 0.09091, 0.3149, 0.2273, 0.2362, 0.2727, 0.3149, 0.1818, 0.3149, 0.2273, 0.2362, 0.3182, 0.2362, 0.2727, 0.3149, 0.3182, 0.2362, 0.3636, 0.3149, 0.2727, 0.3149, 0.5, 0.2362, 0.5909, 0.2362, 0.5455, 0.3149, 0.5, 0.2362, 0.5455, 0.1575, 0.5909, 0.2362, 0.5455, 0.1575, 0.6364, 0.1575, 0.5909, 0.2362, 0.6818, 0.2362, 0.7727, 0.2362, 0.7273, 0.3149, 0.6818, 0.2362, 0.7273, 0.1575, 0.7727, 0.2362, 0.7273, 0.1575, 0.8182, 0.1575, 0.7727, 0.2362, 0.8636, 0.2362, 0.9545, 0.2362, 0.9091, 0.3149, 0.8636, 0.2362, 0.9091, 0.1575, 0.9545, 0.2362, 0.9091, 0.1575, 1.0, 0.1575, 0.9545, 0.2362, 0.1364, 0.2362, 0.2273, 0.2362, 0.1818, 0.3149, 0.1364, 0.2362, 0.1818, 0.1575, 0.2273, 0.2362, 0.1818, 0.1575, 0.2727, 0.1575, 0.2273, 0.2362, 0.3182, 0.2362, 0.4091, 0.2362, 0.3636, 0.3149, 0.3182, 0.2362, 0.3636, 0.1575, 0.4091, 0.2362, 0.3636, 0.1575, 0.4545, 0.1575, 0.4091, 0.2362, 0.5, 0.07873, 0.5455, 0.1575, 0.4545, 0.1575, 0.5, 0.07873, 0.5909, 0.07873, 0.5455, 0.1575, 0.5909, 0.07873, 0.6364, 0.1575, 0.5455, 0.1575, 0.6818, 0.07873, 0.7273, 0.1575, 0.6364, 0.1575, 0.6818, 0.07873, 0.7727, 0.07873, 0.7273, 0.1575, 0.7727, 0.07873, 0.8182, 0.1575, 0.7273, 0.1575, 0.8636, 0.07873, 0.9091, 0.1575, 0.8182, 0.1575, 0.8636, 0.07873, 0.9545, 0.07873, 0.9091, 0.1575, 0.9545, 0.07873, 1.0, 0.1575, 0.9091, 0.1575, 0.3636, 0.1575, 0.4091, 0.07873, 0.4545, 0.1575, 0.3636, 0.1575, 0.3182, 0.07873, 0.4091, 0.07873, 0.3182, 0.07873, 0.3636, 0.0, 0.4091, 0.07873, 0.1364, 0.07873, 0.1818, 0.1575, 0.09091, 0.1575, 0.1364, 0.07873, 0.2273, 0.07873, 0.1818, 0.1575, 0.2273, 0.07873, 0.2727, 0.1575, 0.1818, 0.1575, 0.1818, 0.0, 0.2273, 0.07873, 0.1364, 0.07873, 0.2727, 0.1575, 0.3182, 0.07873, 0.3636, 0.1575, 0.9091, 0.0, 0.9545, 0.07873, 0.8636, 0.07873, 0.7273, 0.0, 0.7727, 0.07873, 0.6818, 0.07873, 0.5455, 0.0, 0.5909, 0.07873, 0.5, 0.07873, 0.2727, 0.1575, 0.3636, 0.1575, 0.3182, 0.2362, 0.09091, 0.1575, 0.1818, 0.1575, 0.1364, 0.2362, 0.8182, 0.1575, 0.9091, 0.1575, 0.8636, 0.2362, 0.6364, 0.1575, 0.7273, 0.1575, 0.6818, 0.2362, 0.4545, 0.1575, 0.5455, 0.1575, 0.5, 0.2362, 0.2727, 0.1575, 0.3182, 0.2362, 0.2273, 0.2362, 0.09091, 0.1575, 0.1364, 0.2362, 0.04546, 0.2362, 0.8182, 0.1575, 0.8636, 0.2362, 0.7727, 0.2362, 0.6364, 0.1575, 0.6818, 0.2362, 0.5909, 0.2362, 0.4545, 0.1575, 0.5, 0.2362, 0.4091, 0.2362, 0.1818, 0.3149, 0.2727, 0.3149, 0.2273, 0.3937, 0.0, 0.3149, 0.09091, 0.3149, 0.04546, 0.3937, 0.7273, 0.3149, 0.8182, 0.3149, 0.7727, 0.3937, 0.5455, 0.3149, 0.6364, 0.3149, 0.5909, 0.3937, 0.3636, 0.3149, 0.4545, 0.3149, 0.4091, 0.3937, 0.4091, 0.3937, 0.5, 0.3937, 0.4545, 0.4724, 0.4091, 0.3937, 0.4545, 0.3149, 0.5, 0.3937, 0.4545, 0.3149, 0.5455, 0.3149, 0.5, 0.3937, 0.5909, 0.3937, 0.6818, 0.3937, 0.6364, 0.4724, 0.5909, 0.3937, 0.6364, 0.3149, 0.6818, 0.3937, 0.6364, 0.3149, 0.7273, 0.3149, 0.6818, 0.3937, 0.7727, 0.3937, 0.8636, 0.3937, 0.8182, 0.4724, 0.7727, 0.3937, 0.8182, 0.3149, 0.8636, 0.3937, 0.8182, 0.3149, 0.9091, 0.3149, 0.8636, 0.3937, 0.04546, 0.3937, 0.1364, 0.3937, 0.09091, 0.4724, 0.04546, 0.3937, 0.09091, 0.3149, 0.1364, 0.3937, 0.09091, 0.3149, 0.1818, 0.3149, 0.1364, 0.3937, 0.2273, 0.3937, 0.3182, 0.3937, 0.2727, 0.4724, 0.2273, 0.3937, 0.2727, 0.3149, 0.3182, 0.3937, 0.2727, 0.3149, 0.3636, 0.3149, 0.3182, 0.3937, 0.4091, 0.2362, 0.4545, 0.3149, 0.3636, 0.3149, 0.4091, 0.2362, 0.5, 0.2362, 0.4545, 0.3149, 0.5, 0.2362, 0.5455, 0.3149, 0.4545, 0.3149, 0.5909, 0.2362, 0.6364, 0.3149, 0.5455, 0.3149, 0.5909, 0.2362, 0.6818, 0.2362, 0.6364, 0.3149, 0.6818, 0.2362, 0.7273, 0.3149, 0.6364, 0.3149, 0.7727, 0.2362, 0.8182, 0.3149, 0.7273, 0.3149, 0.7727, 0.2362, 0.8636, 0.2362, 0.8182, 0.3149, 0.8636, 0.2362, 0.9091, 0.3149, 0.8182, 0.3149, 0.04546, 0.2362, 0.09091, 0.3149, 0.0, 0.3149, 0.04546, 0.2362, 0.1364, 0.2362, 0.09091, 0.3149, 0.1364, 0.2362, 0.1818, 0.3149, 0.09091, 0.3149, 0.2273, 0.2362, 0.2727, 0.3149, 0.1818, 0.3149, 0.2273, 0.2362, 0.3182, 0.2362, 0.2727, 0.3149, 0.3182, 0.2362, 0.3636, 0.3149, 0.2727, 0.3149, 0.5, 0.2362, 0.5909, 0.2362, 0.5455, 0.3149, 0.5, 0.2362, 0.5455, 0.1575, 0.5909, 0.2362, 0.5455, 0.1575, 0.6364, 0.1575, 0.5909, 0.2362, 0.6818, 0.2362, 0.7727, 0.2362, 0.7273, 0.3149, 0.6818, 0.2362, 0.7273, 0.1575, 0.7727, 0.2362, 0.7273, 0.1575, 0.8182, 0.1575, 0.7727, 0.2362, 0.8636, 0.2362, 0.9545, 0.2362, 0.9091, 0.3149, 0.8636, 0.2362, 0.9091, 0.1575, 0.9545, 0.2362, 0.9091, 0.1575, 1.0, 0.1575, 0.9545, 0.2362, 0.1364, 0.2362, 0.2273, 0.2362, 0.1818, 0.3149, 0.1364, 0.2362, 0.1818, 0.1575, 0.2273, 0.2362, 0.1818, 0.1575, 0.2727, 0.1575, 0.2273, 0.2362, 0.3182, 0.2362, 0.4091, 0.2362, 0.3636, 0.3149, 0.3182, 0.2362, 0.3636, 0.1575, 0.4091, 0.2362, 0.3636, 0.1575, 0.4545, 0.1575, 0.4091, 0.2362, 0.5, 0.07873, 0.5455, 0.1575, 0.4545, 0.1575, 0.5, 0.07873, 0.5909, 0.07873, 0.5455, 0.1575, 0.5909, 0.07873, 0.6364, 0.1575, 0.5455, 0.1575, 0.6818, 0.07873, 0.7273, 0.1575, 0.6364, 0.1575, 0.6818, 0.07873, 0.7727, 0.07873, 0.7273, 0.1575, 0.7727, 0.07873, 0.8182, 0.1575, 0.7273, 0.1575, 0.8636, 0.07873, 0.9091, 0.1575, 0.8182, 0.1575, 0.8636, 0.07873, 0.9545, 0.07873, 0.9091, 0.1575, 0.9545, 0.07873, 1.0, 0.1575, 0.9091, 0.1575, 0.3636, 0.1575, 0.4091, 0.07873, 0.4545, 0.1575, 0.3636, 0.1575, 0.3182, 0.07873, 0.4091, 0.07873, 0.3182, 0.07873, 0.3636, 0.0, 0.4091, 0.07873, 0.1364, 0.07873, 0.1818, 0.1575, 0.09091, 0.1575, 0.1364, 0.07873, 0.2273, 0.07873, 0.1818, 0.1575, 0.2273, 0.07873, 0.2727, 0.1575, 0.1818, 0.1575])
me_x_1.materials.append(mat_x)
me_x_1.use_remesh_fix_poles = True
me_x_1.use_remesh_preserve_attributes = False
me_x_1.update()

# ---- objects
ob_light = bpy.data.objects.new('Light', light_light)
ob_camera = bpy.data.objects.new('Camera', cam_camera)
ob_x = bpy.data.objects.new('Цилиндр', me_x)
ob_x_1 = bpy.data.objects.new('Икосфера', me_x_1)

# ---- transforms, parenting, visibility, modifiers, constraints
ob_light.location = (4.076, 1.005, 5.904)
ob_light.rotation_euler = (0.6503, 0.05522, 1.866)
ob_light.lock_rotations_4d = False
ob_light.empty_display_type = 'ARROWS'
ob_light.color = (0.0, 0.0, 0.0, 0.0)
ob_light.lineart.crease_threshold = 0.0
ob_camera.location = (7.359, -6.926, 4.958)
ob_camera.rotation_euler = (1.109, 0.0, 0.8149)
ob_camera.lock_rotations_4d = False
ob_camera.empty_display_type = 'ARROWS'
ob_camera.color = (0.0, 0.0, 0.0, 0.0)
ob_camera.display_type = 'WIRE'
ob_camera.lineart.crease_threshold = 0.0
ob_x.location = (0.0, 0.0, 0.0)
ob_x_1.location = (0.0, 0.0, 0.0)

# ---- collection membership
col_collection.objects.link(ob_light)
col_collection.objects.link(ob_camera)
col_collection.objects.link(ob_x)
col_collection.objects.link(ob_x_1)

# ---- scene / render settings (as saved in the file)
scene.camera = ob_camera
scene.frame_start = 1; scene.frame_end = 250; scene.frame_set(1)
scene.render.engine = 'BLENDER_EEVEE_NEXT'
scene.cycles.use_denoising = False
scene.cycles.samples = 128
scene.cycles.sampling_pattern = 'TABULATED_SOBOL'
scene.cycles.use_adaptive_sampling = False
scene.cycles.use_light_tree = False
scene.view_settings.view_transform = 'Filmic'
bpy.context.view_layer.update()
